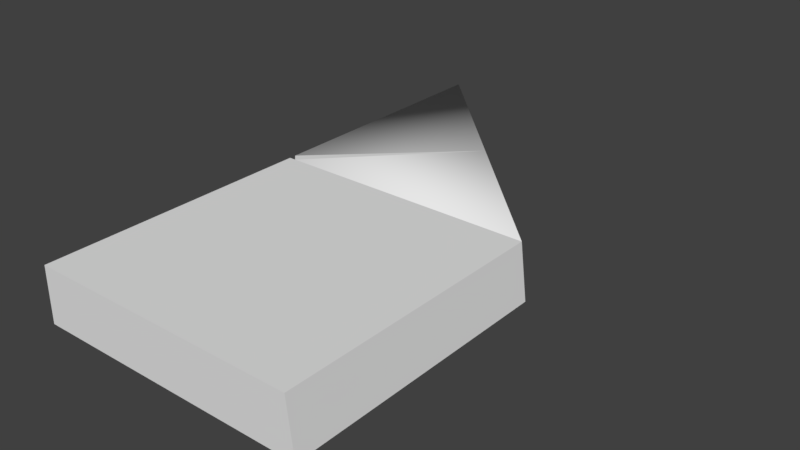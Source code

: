 # Source: pavement.blend  (saved by Blender 2.78.0; exported with 4.5.12 LTS)
import bpy
from mathutils import Matrix  # noqa: F401  (used for matrix-valued properties, if any)

bpy.ops.wm.read_factory_settings(use_empty=True)
scene = bpy.context.scene
scene.name = 'Scene'

# ---- collections
col_collection_1 = bpy.data.collections.new('Collection 1'); scene.collection.children.link(col_collection_1)

# ---- materials (node trees are filled in below, after node groups)
mat_material = bpy.data.materials.new('Material')
mat_material.alpha_threshold = 0.0
mat_material.use_transparent_shadow = False
mat_material.roughness = 0.5
mat_material.line_color = (0.0, 0.0, 0.0, 1.0)

# ---- material node trees

# ---- world
world_world = bpy.data.worlds.new('World'); scene.world = world_world
world_world.color = (0.05088, 0.05088, 0.05088)
world_world.use_sun_shadow = False
world_world.sun_shadow_jitter_overblur = 0.0
world_world.cycles.sampling_method = 'MANUAL'

# ---- meshes
me_cube_002 = bpy.data.meshes.new('Cube.002')
me_cube_002.from_pydata([(0.5, -0.5, 0.0), (-0.5, -0.5, 0.0), (-0.5, 0.5, 0.0), (0.475, -0.5, 0.2), (-0.5, -0.475, 0.2), (-0.5, 0.475, 0.2), (-0.475, -0.5, 0.2), (-0.0125, -0.0125, 0.2)], [], [(3, 6, 0), (1, 5, 2), (2, 5, 7), (6, 3, 7), (1, 2, 0), (6, 4, 1), (1, 4, 5), (5, 4, 7), (6, 7, 4), (1, 0, 6), (7, 3, 0), (0, 2, 7)])
me_cube_002.polygons.foreach_set('use_smooth', [1, 1, 1, 1, 1, 1, 1, 1, 0, 1, 1, 1])
_uv = me_cube_002.uv_layers.new(name='UVMap')
_uv.uv.foreach_set('vector', [0.7571, 0.3491, 0.7571, 0.8241, 0.6571, 0.3366, 0.6571, 0.8366, 0.5571, 0.3491, 0.6571, 0.3366, 0.1881, 0.8646, 0.0878, 0.8558, 0.0878, 0.511, 0.978, 0.03141, 0.978, 0.5064, 0.7342, 0.2627, 0.9764, 0.01969, 0.9764, 0.5197, 0.4764, 0.01969, 0.1252, 0.6251, 0.1429, 0.6251, 0.134, 0.5256, 0.6571, 0.8366, 0.5571, 0.8241, 0.5571, 0.3491, 0.4905, 0.01891, 0.9655, 0.01891, 0.7342, 0.2627, 0.978, 0.03141, 0.7342, 0.2627, 0.9655, 0.01891, 0.6571, 0.8366, 0.6571, 0.3366, 0.7571, 0.8241, 0.0878, 0.511, 0.0878, 0.1663, 0.1881, 0.1575, 0.1881, 0.1575, 0.1881, 0.8646, 0.0878, 0.511])
me_cube_002.materials.append(mat_material)
me_cube_002.use_remesh_preserve_volume = False
me_cube_002.use_remesh_preserve_attributes = False
me_cube_002.use_mirror_vertex_groups = False
me_cube_002.update()
me_cube_001 = bpy.data.meshes.new('Cube.001')
me_cube_001.from_pydata([(0.5, 0.5, 0.0), (0.5, -0.5, 0.0), (-0.5, -0.5, 0.0), (-0.5, 0.5, 0.0), (0.475, 0.5, 0.2), (0.475, -0.5, 0.2), (-0.5, -0.5, 0.2), (-0.5, 0.5, 0.2)], [], [(0, 1, 2, 3), (4, 7, 6, 5), (0, 4, 5, 1), (1, 5, 6, 2), (2, 6, 7, 3), (4, 0, 3, 7)])
_uv = me_cube_001.uv_layers.new(name='UVMap')
_uv.uv.foreach_set('vector', [0.4803, 0.01378, 0.9867, 0.01378, 0.9867, 0.5138, 0.4803, 0.5138, 0.4925, 0.01378, 0.9862, 0.01378, 0.9862, 0.5138, 0.4925, 0.5138, 0.1668, 0.9418, 0.06474, 0.9418, 0.06474, 0.4418, 0.1668, 0.4418, 0.6994, 0.02359, 0.8007, 0.03609, 0.8007, 0.5236, 0.6994, 0.5236, 0.6994, 0.5236, 0.5981, 0.5236, 0.5981, 0.02359, 0.6994, 0.02359, 0.9315, 0.5091, 0.8302, 0.5216, 0.8302, 0.02162, 0.9315, 0.02162])
me_cube_001.materials.append(mat_material)
me_cube_001.use_remesh_preserve_volume = False
me_cube_001.use_remesh_preserve_attributes = False
me_cube_001.use_mirror_vertex_groups = False
me_cube_001.update()

# ---- objects
ob_pavement_corner = bpy.data.objects.new('Pavement Corner', me_cube_002)
ob_pavement_side = bpy.data.objects.new('Pavement Side', me_cube_001)

# ---- transforms, parenting, visibility, modifiers, constraints
ob_pavement_corner.location = (0.0, 1.0, 0.0)
ob_pavement_corner.lock_rotations_4d = False
ob_pavement_corner.empty_display_type = 'ARROWS'
ob_pavement_corner.lineart.crease_threshold = 0.0
ob_pavement_side.location = (0.0, 0.0, 0.0)
ob_pavement_side.lock_rotations_4d = False
ob_pavement_side.empty_display_type = 'ARROWS'
ob_pavement_side.lineart.crease_threshold = 0.0

# ---- collection membership
col_collection_1.objects.link(ob_pavement_corner)
col_collection_1.objects.link(ob_pavement_side)

# ---- scene / render settings (as saved in the file)
scene.frame_start = 1; scene.frame_end = 250; scene.frame_set(1)
scene.render.engine = 'BLENDER_EEVEE_NEXT'
scene.render.resolution_percentage = 50
scene.render.dither_intensity = 0.0
scene.cycles.use_denoising = False
scene.cycles.samples = 128
scene.cycles.sampling_pattern = 'TABULATED_SOBOL'
scene.cycles.light_sampling_threshold = 0.0
scene.cycles.use_adaptive_sampling = False
scene.cycles.use_light_tree = False
scene.cycles.blur_glossy = 0.0
scene.cycles.sample_clamp_indirect = 0.0
scene.view_settings.view_transform = 'Standard'
bpy.context.view_layer.update()

# ---- added for rendering (the .blend has no active camera and no usable light): camera, sun
cam_auto = bpy.data.cameras.new('AutoCamera')
cam_auto.lens = 50.0
cam_auto.sensor_width = 36.0
cam_auto.clip_end = 1000.0
ob_auto_camera = bpy.data.objects.new('AutoCamera', cam_auto)
scene.collection.objects.link(ob_auto_camera)
ob_auto_camera.location = (2.07712, -1.99255, 1.7617)
ob_auto_camera.rotation_euler = (1.09748, -7.21219e-08, 0.694738)
scene.camera = ob_auto_camera
light_auto_sun = bpy.data.lights.new('AutoSun', 'SUN')
light_auto_sun.energy = 3.0
light_auto_sun.angle = 0.0523599
ob_auto_sun = bpy.data.objects.new('AutoSun', light_auto_sun)
scene.collection.objects.link(ob_auto_sun)
ob_auto_sun.rotation_euler = (0.872665, 0.174533, 0.523599)
bpy.context.view_layer.update()
